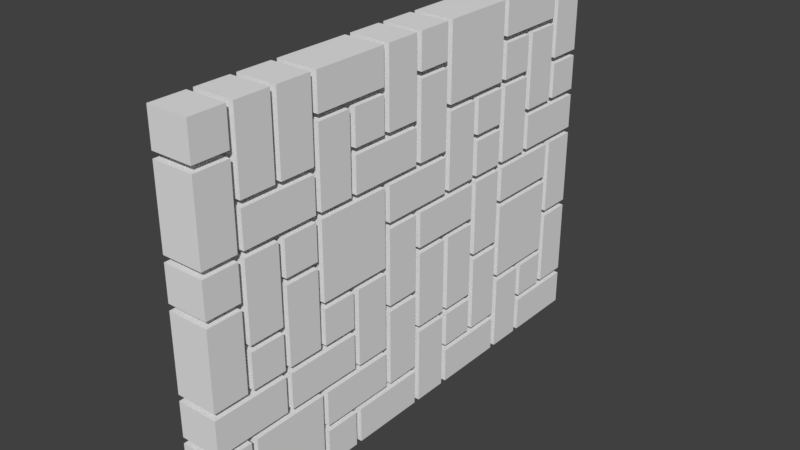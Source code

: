# Source: Wall_4x4_Base.blend  (saved by Blender 2.79.0; exported with 4.5.12 LTS)
import bpy
from mathutils import Matrix  # noqa: F401  (used for matrix-valued properties, if any)

bpy.ops.wm.read_factory_settings(use_empty=True)
scene = bpy.context.scene
scene.name = 'Scene'

# ---- collections
col_collection_1 = bpy.data.collections.new('Collection 1'); scene.collection.children.link(col_collection_1)

# ---- world
world_world = bpy.data.worlds.new('World'); scene.world = world_world
world_world.color = (0.05088, 0.05088, 0.05088)
world_world.use_sun_shadow = False
world_world.sun_shadow_jitter_overblur = 0.0
world_world.cycles.sampling_method = 'MANUAL'

# ---- meshes
me_plane = bpy.data.meshes.new('Plane')
me_plane.from_pydata([(-4.05, -2.05, -0.3333), (-4.05, -0.05, -0.3333), (-2.05, -2.05, -0.3333), (-2.05, -0.05, -0.3333), (-3.95, 2.717, -0.3333), (-4.05, -3.383, -0.3333), (-3.95, -0.7167, -0.3333), (-3.95, 0.6167, -0.3333), (-3.95, 1.383, -0.3333), (-1.95, 3.383, -0.3333), (-2.05, -3.383, -0.3333), (-2.05, -2.717, -0.3333), (-1.95, -1.383, -0.3333), (-2.05, -0.6167, -0.3333), (-1.95, 1.383, -0.3333), (-4.717, -2.05, -0.3333), (-4.717, -0.05, -0.3333), (-4.617, 2.05, -0.3333), (-3.383, -2.05, -0.3333), (-2.617, 2.05, -0.3333), (-3.283, 1.95, -0.3333), (-1.283, -2.05, -0.3333), (-0.6167, -0.05, -0.3333), (-0.6167, 1.95, -0.3333), (-1.283, 2.05, -0.3333), (-1.383, 0.6167, -0.3333), (-1.283, 1.283, -0.3333), (-1.383, -1.383, -0.3333), (-1.383, -0.7167, -0.3333), (-0.7167, -0.7167, -0.3333), (-1.383, -2.717, -0.3333), (-3.383, 0.6167, -0.3333), (-3.283, 1.383, -0.3333), (-2.617, 0.6167, -0.3333), (-2.617, 1.283, -0.3333), (-2.617, -1.383, -0.3333), (-2.717, -0.7167, -0.3333), (-3.383, -3.383, -0.3333), (-2.617, -2.717, -0.3333), (-5.283, 0.6167, -0.3333), (-4.617, 0.7167, -0.3333), (-4.617, 1.283, -0.3333), (-5.283, -1.383, -0.3333), (-5.383, -0.7167, -0.3333), (-4.717, -0.6167, -0.3333), (-5.383, -3.383, -0.3333), (-4.717, -2.717, -0.3333), (-3.283, 3.283, -0.3333), (-2.617, 3.283, -0.3333), (-5.383, 3.283, -0.3333), (-4.617, 2.617, -0.3333), (-1.283, 2.617, -0.3333), (-5.95, -3.95, -0.3333), (-5.383, -3.95, -0.3333), (-5.95, -3.383, -0.3333), (-5.283, -3.383, -0.3333), (-4.05, -3.95, -0.3333), (-5.283, -3.95, -0.3333), (-4.05, -3.283, -0.3333), (-4.717, -3.283, -0.3333), (-5.95, -3.283, -0.3333), (-4.617, -3.283, -0.3333), (-5.95, -2.717, -0.3333), (-4.717, -2.617, -0.3333), (-5.95, -2.05, -0.3333), (-5.95, -2.617, -0.3333), (-5.283, -1.95, -0.3333), (-4.617, -2.05, -0.3333), (-3.95, -2.717, -0.3333), (-3.95, -2.05, -0.3333), (-3.95, -3.383, -0.3333), (-3.95, -3.95, -0.3333), (-3.383, -3.95, -0.3333), (-3.95, -3.283, -0.3333), (-3.283, -3.383, -0.3333), (-2.05, -3.95, -0.3333), (-2.05, -3.283, -0.3333), (-3.283, -3.95, -0.3333), (-2.617, -3.283, -0.3333), (-2.05, -2.617, -0.3333), (-2.717, -3.283, -0.3333), (-2.717, -2.717, -0.3333), (-3.95, -2.617, -0.3333), (-3.383, -2.617, -0.3333), (-3.95, -1.95, -0.3333), (-3.283, -2.05, -0.3333), (-3.283, -2.617, -0.3333), (-1.95, -2.717, -0.3333), (-2.617, -1.95, -0.3333), (-1.383, -3.95, -0.3333), (-1.95, -3.95, -0.3333), (-1.95, -2.617, -0.3333), (-1.283, -3.283, -0.3333), (-0.05, -2.05, -0.3333), (-0.7167, -1.95, -0.3333), (-0.05, -3.283, -0.3333), (-1.383, -2.617, -0.3333), (-1.283, -3.383, -0.3333), (-0.7167, -3.383, -0.3333), (-1.283, -3.95, -0.3333), (-0.7167, -3.95, -0.3333), (-0.6167, -3.383, -0.3333), (-0.05, -3.95, -0.3333), (-0.6167, -3.95, -0.3333), (-0.05, -3.383, -0.3333), (-2.05, -1.95, -0.3333), (-2.05, -1.383, -0.3333), (-1.283, -1.95, -0.3333), (-1.383, -1.283, -0.3333), (-2.717, -1.95, -0.3333), (-4.05, -1.95, -0.3333), (-4.05, -1.383, -0.3333), (-2.617, -1.283, -0.3333), (-3.383, -0.6167, -0.3333), (-4.05, -1.283, -0.3333), (-5.383, -1.95, -0.3333), (-4.717, -1.283, -0.3333), (-5.95, -1.95, -0.3333), (-5.283, -1.283, -0.3333), (-5.95, -0.7167, -0.3333), (-5.95, -0.05, -0.3333), (-5.95, -0.6167, -0.3333), (-5.283, 0.05, -0.3333), (-4.617, -0.05, -0.3333), (-4.717, -0.7167, -0.3333), (-5.283, -0.7167, -0.3333), (-4.617, -1.283, -0.3333), (-3.95, -0.6167, -0.3333), (-4.05, 0.05, -0.3333), (-3.283, -0.05, -0.3333), (-3.283, -0.6167, -0.3333), (-1.95, -0.05, -0.3333), (-2.617, 0.05, -0.3333), (-3.283, 0.05, -0.3333), (-2.617, -0.7167, -0.3333), (-1.283, -0.7167, -0.3333), (-1.95, -0.6167, -0.3333), (-0.6167, -1.95, -0.3333), (-0.6167, -1.383, -0.3333), (-0.05, -1.383, -0.3333), (-0.05, -1.95, -0.3333), (-0.6167, -1.283, -0.3333), (-0.05, -0.05, -0.3333), (-0.7167, -0.05, -0.3333), (-0.05, -1.283, -0.3333), (-0.7167, -0.6167, -0.3333), (-1.383, 0.05, -0.3333), (-1.283, 0.05, -0.3333), (-2.717, 0.05, -0.3333), (-1.283, 0.6167, -0.3333), (-2.617, 0.7167, -0.3333), (-0.05, 0.6167, -0.3333), (-0.05, 0.05, -0.3333), (-1.283, 0.7167, -0.3333), (-0.6167, 0.7167, -0.3333), (-0.05, 1.95, -0.3333), (-0.05, 0.7167, -0.3333), (-0.7167, 1.283, -0.3333), (-0.7167, 0.7167, -0.3333), (-1.383, 0.7167, -0.3333), (-0.7167, 1.383, -0.3333), (-0.05, 2.617, -0.3333), (-0.05, 2.05, -0.3333), (-0.7167, 1.95, -0.3333), (-1.383, 2.05, -0.3333), (-1.283, 2.717, -0.3333), (-0.6167, 2.717, -0.3333), (-0.05, 3.95, -0.3333), (-0.6167, 3.95, -0.3333), (-0.05, 2.717, -0.3333), (-0.7167, 3.383, -0.3333), (-0.7167, 2.717, -0.3333), (-1.95, 3.95, -0.3333), (-0.7167, 3.283, -0.3333), (-0.7167, 3.95, -0.3333), (-1.283, 3.283, -0.3333), (-1.383, 3.283, -0.3333), (-1.95, 1.95, -0.3333), (-2.717, 3.283, -0.3333), (-2.05, 3.383, -0.3333), (-2.05, 1.95, -0.3333), (-1.383, 1.283, -0.3333), (-2.05, 1.383, -0.3333), (-2.717, 2.05, -0.3333), (-3.283, 2.05, -0.3333), (-3.283, 1.283, -0.3333), (-2.717, 1.283, -0.3333), (-3.383, 0.7167, -0.3333), (-3.383, 1.383, -0.3333), (-3.383, 2.05, -0.3333), (-3.383, 2.717, -0.3333), (-3.283, 3.383, -0.3333), (-2.05, 3.95, -0.3333), (-3.283, 3.95, -0.3333), (-3.95, 3.95, -0.3333), (-3.383, 3.95, -0.3333), (-4.05, 3.283, -0.3333), (-3.383, 2.617, -0.3333), (-3.383, 1.95, -0.3333), (-3.95, 1.95, -0.3333), (-4.617, 1.95, -0.3333), (-4.05, 2.717, -0.3333), (-4.717, 2.617, -0.3333), (-4.05, 1.95, -0.3333), (-3.383, 1.283, -0.3333), (-4.05, 0.6167, -0.3333), (-4.05, 1.383, -0.3333), (-4.617, 1.383, -0.3333), (-4.717, 1.95, -0.3333), (-5.383, 0.05, -0.3333), (-5.383, 0.6167, -0.3333), (-4.717, 0.7167, -0.3333), (-5.95, 0.6167, -0.3333), (-5.95, 0.05, -0.3333), (-5.95, 1.95, -0.3333), (-5.383, 2.05, -0.3333), (-4.717, 2.05, -0.3333), (-5.95, 0.7167, -0.3333), (-5.283, 2.05, -0.3333), (-5.95, 2.05, -0.3333), (-5.283, 2.617, -0.3333), (-5.95, 3.283, -0.3333), (-5.283, 3.283, -0.3333), (-5.283, 2.717, -0.3333), (-4.05, 3.383, -0.3333), (-4.617, 3.383, -0.3333), (-4.617, 3.95, -0.3333), (-4.05, 3.95, -0.3333), (-4.717, 3.383, -0.3333), (-5.95, 3.95, -0.3333), (-5.95, 3.383, -0.3333), (-4.717, 3.95, -0.3333), (-4.05, -2.05, 0.3333), (-4.05, -0.05, 0.3333), (-2.05, -2.05, 0.3333), (-2.05, -0.05, 0.3333), (-3.95, 2.717, 0.3333), (-4.05, -3.383, 0.3333), (-3.95, -0.7167, 0.3333), (-3.95, 0.6167, 0.3333), (-3.95, 1.383, 0.3333), (-1.95, 3.383, 0.3333), (-2.05, -3.383, 0.3333), (-2.05, -2.717, 0.3333), (-1.95, -1.383, 0.3333), (-2.05, -0.6167, 0.3333), (-1.95, 1.383, 0.3333), (-4.717, -2.05, 0.3333), (-4.717, -0.05, 0.3333), (-4.617, 2.05, 0.3333), (-3.383, -2.05, 0.3333), (-2.617, 2.05, 0.3333), (-3.283, 1.95, 0.3333), (-1.283, -2.05, 0.3333), (-0.6167, -0.05, 0.3333), (-0.6167, 1.95, 0.3333), (-1.283, 2.05, 0.3333), (-1.383, 0.6167, 0.3333), (-1.283, 1.283, 0.3333), (-1.383, -1.383, 0.3333), (-1.383, -0.7167, 0.3333), (-0.7167, -0.7167, 0.3333), (-1.383, -2.717, 0.3333), (-3.383, 0.6167, 0.3333), (-3.283, 1.383, 0.3333), (-2.617, 0.6167, 0.3333), (-2.617, 1.283, 0.3333), (-2.617, -1.383, 0.3333), (-2.717, -0.7167, 0.3333), (-3.383, -3.383, 0.3333), (-2.617, -2.717, 0.3333), (-5.283, 0.6167, 0.3333), (-4.617, 0.7167, 0.3333), (-4.617, 1.283, 0.3333), (-5.283, -1.383, 0.3333), (-5.383, -0.7167, 0.3333), (-4.717, -0.6167, 0.3333), (-5.383, -3.383, 0.3333), (-4.717, -2.717, 0.3333), (-3.283, 3.283, 0.3333), (-2.617, 3.283, 0.3333), (-5.383, 3.283, 0.3333), (-4.617, 2.617, 0.3333), (-1.283, 2.617, 0.3333), (-5.95, -3.95, 0.3333), (-5.383, -3.95, 0.3333), (-5.95, -3.383, 0.3333), (-5.283, -3.383, 0.3333), (-4.05, -3.95, 0.3333), (-5.283, -3.95, 0.3333), (-4.05, -3.283, 0.3333), (-4.717, -3.283, 0.3333), (-5.95, -3.283, 0.3333), (-4.617, -3.283, 0.3333), (-5.95, -2.717, 0.3333), (-4.717, -2.617, 0.3333), (-5.95, -2.05, 0.3333), (-5.95, -2.617, 0.3333), (-5.283, -1.95, 0.3333), (-4.617, -2.05, 0.3333), (-3.95, -2.717, 0.3333), (-3.95, -2.05, 0.3333), (-3.95, -3.383, 0.3333), (-3.95, -3.95, 0.3333), (-3.383, -3.95, 0.3333), (-3.95, -3.283, 0.3333), (-3.283, -3.383, 0.3333), (-2.05, -3.95, 0.3333), (-2.05, -3.283, 0.3333), (-3.283, -3.95, 0.3333), (-2.617, -3.283, 0.3333), (-2.05, -2.617, 0.3333), (-2.717, -3.283, 0.3333), (-2.717, -2.717, 0.3333), (-3.95, -2.617, 0.3333), (-3.383, -2.617, 0.3333), (-3.95, -1.95, 0.3333), (-3.283, -2.05, 0.3333), (-3.283, -2.617, 0.3333), (-1.95, -2.717, 0.3333), (-2.617, -1.95, 0.3333), (-1.383, -3.95, 0.3333), (-1.95, -3.95, 0.3333), (-1.95, -2.617, 0.3333), (-1.283, -3.283, 0.3333), (-0.05, -2.05, 0.3333), (-0.7167, -1.95, 0.3333), (-0.05, -3.283, 0.3333), (-1.383, -2.617, 0.3333), (-1.283, -3.383, 0.3333), (-0.7167, -3.383, 0.3333), (-1.283, -3.95, 0.3333), (-0.7167, -3.95, 0.3333), (-0.6167, -3.383, 0.3333), (-0.05, -3.95, 0.3333), (-0.6167, -3.95, 0.3333), (-0.05, -3.383, 0.3333), (-2.05, -1.95, 0.3333), (-2.05, -1.383, 0.3333), (-1.283, -1.95, 0.3333), (-1.383, -1.283, 0.3333), (-2.717, -1.95, 0.3333), (-4.05, -1.95, 0.3333), (-4.05, -1.383, 0.3333), (-2.617, -1.283, 0.3333), (-3.383, -0.6167, 0.3333), (-4.05, -1.283, 0.3333), (-5.383, -1.95, 0.3333), (-4.717, -1.283, 0.3333), (-5.95, -1.95, 0.3333), (-5.283, -1.283, 0.3333), (-5.95, -0.7167, 0.3333), (-5.95, -0.05, 0.3333), (-5.95, -0.6167, 0.3333), (-5.283, 0.05, 0.3333), (-4.617, -0.05, 0.3333), (-4.717, -0.7167, 0.3333), (-5.283, -0.7167, 0.3333), (-4.617, -1.283, 0.3333), (-3.95, -0.6167, 0.3333), (-4.05, 0.05, 0.3333), (-3.283, -0.05, 0.3333), (-3.283, -0.6167, 0.3333), (-1.95, -0.05, 0.3333), (-2.617, 0.05, 0.3333), (-3.283, 0.05, 0.3333), (-2.617, -0.7167, 0.3333), (-1.283, -0.7167, 0.3333), (-1.95, -0.6167, 0.3333), (-0.6167, -1.95, 0.3333), (-0.6167, -1.383, 0.3333), (-0.05, -1.383, 0.3333), (-0.05, -1.95, 0.3333), (-0.6167, -1.283, 0.3333), (-0.05, -0.05, 0.3333), (-0.7167, -0.05, 0.3333), (-0.05, -1.283, 0.3333), (-0.7167, -0.6167, 0.3333), (-1.383, 0.05, 0.3333), (-1.283, 0.05, 0.3333), (-2.717, 0.05, 0.3333), (-1.283, 0.6167, 0.3333), (-2.617, 0.7167, 0.3333), (-0.05, 0.6167, 0.3333), (-0.05, 0.05, 0.3333), (-1.283, 0.7167, 0.3333), (-0.6167, 0.7167, 0.3333), (-0.05, 1.95, 0.3333), (-0.05, 0.7167, 0.3333), (-0.7167, 1.283, 0.3333), (-0.7167, 0.7167, 0.3333), (-1.383, 0.7167, 0.3333), (-0.7167, 1.383, 0.3333), (-0.05, 2.617, 0.3333), (-0.05, 2.05, 0.3333), (-0.7167, 1.95, 0.3333), (-1.383, 2.05, 0.3333), (-1.283, 2.717, 0.3333), (-0.6167, 2.717, 0.3333), (-0.05, 3.95, 0.3333), (-0.6167, 3.95, 0.3333), (-0.05, 2.717, 0.3333), (-0.7167, 3.383, 0.3333), (-0.7167, 2.717, 0.3333), (-1.95, 3.95, 0.3333), (-0.7167, 3.283, 0.3333), (-0.7167, 3.95, 0.3333), (-1.283, 3.283, 0.3333), (-1.383, 3.283, 0.3333), (-1.95, 1.95, 0.3333), (-2.717, 3.283, 0.3333), (-2.05, 3.383, 0.3333), (-2.05, 1.95, 0.3333), (-1.383, 1.283, 0.3333), (-2.05, 1.383, 0.3333), (-2.717, 2.05, 0.3333), (-3.283, 2.05, 0.3333), (-3.283, 1.283, 0.3333), (-2.717, 1.283, 0.3333), (-3.383, 0.7167, 0.3333), (-3.383, 1.383, 0.3333), (-3.383, 2.05, 0.3333), (-3.383, 2.717, 0.3333), (-3.283, 3.383, 0.3333), (-2.05, 3.95, 0.3333), (-3.283, 3.95, 0.3333), (-3.95, 3.95, 0.3333), (-3.383, 3.95, 0.3333), (-4.05, 3.283, 0.3333), (-3.383, 2.617, 0.3333), (-3.383, 1.95, 0.3333), (-3.95, 1.95, 0.3333), (-4.617, 1.95, 0.3333), (-4.05, 2.717, 0.3333), (-4.717, 2.617, 0.3333), (-4.05, 1.95, 0.3333), (-3.383, 1.283, 0.3333), (-4.05, 0.6167, 0.3333), (-4.05, 1.383, 0.3333), (-4.617, 1.383, 0.3333), (-4.717, 1.95, 0.3333), (-5.383, 0.05, 0.3333), (-5.383, 0.6167, 0.3333), (-4.717, 0.7167, 0.3333), (-5.95, 0.6167, 0.3333), (-5.95, 0.05, 0.3333), (-5.95, 1.95, 0.3333), (-5.383, 2.05, 0.3333), (-4.717, 2.05, 0.3333), (-5.95, 0.7167, 0.3333), (-5.283, 2.05, 0.3333), (-5.95, 2.05, 0.3333), (-5.283, 2.617, 0.3333), (-5.95, 3.283, 0.3333), (-5.283, 3.283, 0.3333), (-5.283, 2.717, 0.3333), (-4.05, 3.383, 0.3333), (-4.617, 3.383, 0.3333), (-4.617, 3.95, 0.3333), (-4.05, 3.95, 0.3333), (-4.717, 3.383, 0.3333), (-5.95, 3.95, 0.3333), (-5.95, 3.383, 0.3333), (-4.717, 3.95, 0.3333)], [], [(9, 172, 174, 170), (225, 226, 227, 224), (195, 190, 4, 194), (57, 55, 5, 56), (66, 42, 111, 110), (207, 200, 203, 206), (90, 87, 30, 89), (27, 96, 91, 12), (184, 47, 178, 183), (136, 131, 143, 145), (24, 51, 161, 162), (159, 150, 34, 181), (32, 20, 180, 182), (155, 156, 154, 23), (153, 26, 157, 158), (108, 112, 134, 28), (142, 144, 141, 22), (137, 138, 139, 140), (86, 85, 2, 79), (77, 74, 10, 75), (99, 97, 98, 100), (103, 101, 104, 102), (107, 135, 29, 94), (8, 199, 198, 188), (31, 113, 127, 7), (146, 132, 33, 25), (187, 40, 41, 204), (130, 129, 3, 13), (88, 35, 106, 105), (84, 6, 36, 109), (82, 69, 18, 83), (71, 70, 37, 72), (73, 68, 81, 80), (19, 48, 176, 164), (78, 38, 11, 76), (213, 212, 210, 209), (121, 120, 16, 44), (147, 149, 151, 152), (1, 114, 126, 123), (0, 58, 61, 67), (117, 119, 43, 115), (118, 125, 124, 116), (60, 62, 46, 59), (52, 54, 45, 53), (65, 64, 15, 63), (223, 222, 196, 201), (219, 221, 49, 215), (167, 169, 166, 168), (133, 185, 186, 148), (122, 39, 205, 128), (218, 220, 202, 216), (230, 229, 231, 228), (191, 193, 192, 179), (214, 208, 211, 217), (14, 177, 163, 160), (165, 175, 173, 171), (93, 95, 92, 21), (189, 17, 50, 197), (241, 402, 406, 404), (457, 456, 459, 458), (427, 426, 236, 422), (289, 288, 237, 287), (298, 342, 343, 274), (439, 438, 435, 432), (322, 321, 262, 319), (259, 244, 323, 328), (416, 415, 410, 279), (368, 377, 375, 363), (256, 394, 393, 283), (391, 413, 266, 382), (264, 414, 412, 252), (387, 255, 386, 388), (385, 390, 389, 258), (340, 260, 366, 344), (374, 254, 373, 376), (369, 372, 371, 370), (318, 311, 234, 317), (309, 307, 242, 306), (331, 332, 330, 329), (335, 334, 336, 333), (339, 326, 261, 367), (240, 420, 430, 431), (263, 239, 359, 345), (378, 257, 265, 364), (419, 436, 273, 272), (362, 245, 235, 361), (320, 337, 338, 267), (316, 341, 268, 238), (314, 315, 250, 301), (303, 304, 269, 302), (305, 312, 313, 300), (251, 396, 408, 280), (310, 308, 243, 270), (445, 441, 442, 444), (353, 276, 248, 352), (379, 384, 383, 381), (233, 355, 358, 346), (232, 299, 293, 290), (349, 347, 275, 351), (350, 348, 356, 357), (292, 291, 278, 294), (284, 285, 277, 286), (297, 295, 247, 296), (455, 433, 428, 454), (451, 447, 281, 453), (399, 400, 398, 401), (365, 380, 418, 417), (354, 360, 437, 271), (450, 448, 434, 452), (462, 460, 463, 461), (423, 411, 424, 425), (446, 449, 443, 440), (246, 392, 395, 409), (397, 403, 405, 407), (325, 253, 324, 327), (421, 429, 282, 249), (188, 198, 430, 420), (42, 66, 298, 274), (8, 188, 420, 240), (111, 42, 274, 343), (187, 204, 436, 419), (117, 115, 347, 349), (41, 40, 272, 273), (115, 43, 275, 347), (40, 187, 419, 272), (43, 119, 351, 275), (204, 41, 273, 436), (16, 120, 352, 248), (206, 203, 435, 438), (44, 16, 248, 276), (203, 200, 432, 435), (121, 44, 276, 353), (200, 207, 439, 432), (125, 118, 350, 357), (207, 206, 438, 439), (116, 124, 356, 348), (128, 205, 437, 360), (118, 116, 348, 350), (122, 128, 360, 354), (124, 125, 357, 356), (39, 122, 354, 271), (114, 1, 233, 346), (103, 102, 334, 335), (205, 39, 271, 437), (1, 123, 355, 233), (195, 194, 426, 427), (213, 209, 441, 445), (123, 126, 358, 355), (229, 230, 462, 461), (209, 210, 442, 441), (126, 114, 346, 358), (64, 65, 297, 296), (210, 212, 444, 442), (7, 127, 359, 239), (120, 121, 353, 352), (208, 214, 446, 440), (31, 7, 239, 263), (90, 89, 321, 322), (211, 208, 440, 443), (113, 31, 263, 345), (99, 100, 332, 331), (217, 211, 443, 449), (127, 113, 345, 359), (162, 161, 393, 394), (219, 215, 447, 451), (13, 3, 235, 245), (169, 167, 399, 401), (215, 49, 281, 447), (3, 129, 361, 235), (52, 53, 285, 284), (49, 221, 453, 281), (129, 130, 362, 361), (57, 56, 288, 289), (218, 216, 448, 450), (130, 13, 245, 362), (71, 72, 304, 303), (220, 218, 450, 452), (108, 28, 260, 340), (77, 75, 307, 309), (216, 202, 434, 448), (134, 112, 344, 366), (102, 104, 336, 334), (202, 220, 452, 434), (112, 108, 340, 344), (95, 93, 325, 327), (201, 196, 428, 433), (28, 134, 366, 260), (140, 139, 371, 372), (222, 223, 455, 454), (107, 94, 326, 339), (144, 142, 374, 376), (223, 201, 433, 455), (135, 107, 339, 367), (152, 151, 383, 384), (196, 222, 454, 428), (94, 29, 261, 326), (156, 155, 387, 388), (224, 227, 459, 456), (29, 135, 367, 261), (167, 168, 400, 399), (226, 225, 457, 458), (137, 140, 372, 369), (174, 172, 404, 406), (225, 224, 456, 457), (138, 137, 369, 370), (192, 193, 425, 424), (228, 231, 463, 460), (139, 138, 370, 371), (227, 226, 458, 459), (230, 228, 460, 462), (142, 22, 254, 374), (231, 229, 461, 463), (22, 141, 373, 254), (221, 219, 451, 453), (141, 144, 376, 373), (54, 52, 284, 286), (131, 136, 368, 363), (62, 60, 292, 294), (143, 131, 363, 375), (119, 117, 349, 351), (145, 143, 375, 377), (212, 213, 445, 444), (136, 145, 377, 368), (214, 217, 449, 446), (132, 146, 378, 364), (53, 45, 277, 285), (146, 25, 257, 378), (45, 54, 286, 277), (33, 132, 364, 265), (56, 5, 237, 288), (25, 33, 265, 257), (55, 57, 289, 287), (147, 152, 384, 379), (5, 55, 287, 237), (149, 147, 379, 381), (59, 46, 278, 291), (151, 149, 381, 383), (60, 59, 291, 292), (155, 23, 255, 387), (46, 62, 294, 278), (23, 154, 386, 255), (15, 64, 296, 247), (154, 156, 388, 386), (63, 15, 247, 295), (26, 153, 385, 258), (65, 63, 295, 297), (158, 157, 389, 390), (58, 0, 232, 290), (153, 158, 390, 385), (0, 67, 299, 232), (157, 26, 258, 389), (67, 61, 293, 299), (24, 162, 394, 256), (61, 58, 290, 293), (51, 24, 256, 283), (70, 71, 303, 302), (161, 51, 283, 393), (72, 37, 269, 304), (168, 166, 398, 400), (37, 70, 302, 269), (166, 169, 401, 398), (75, 10, 242, 307), (172, 9, 241, 404), (74, 77, 309, 306), (170, 174, 406, 402), (10, 74, 306, 242), (9, 170, 402, 241), (76, 11, 243, 308), (175, 165, 397, 407), (38, 78, 310, 270), (171, 173, 405, 403), (78, 76, 308, 310), (165, 171, 403, 397), (11, 38, 270, 243), (173, 175, 407, 405), (68, 73, 305, 300), (19, 164, 396, 251), (80, 81, 313, 312), (48, 19, 251, 280), (73, 80, 312, 305), (164, 176, 408, 396), (81, 68, 300, 313), (176, 48, 280, 408), (69, 82, 314, 301), (177, 14, 246, 409), (18, 69, 301, 250), (163, 177, 409, 395), (83, 18, 250, 315), (160, 163, 395, 392), (82, 83, 315, 314), (14, 160, 392, 246), (79, 2, 234, 311), (159, 181, 413, 391), (2, 85, 317, 234), (34, 150, 382, 266), (85, 86, 318, 317), (150, 159, 391, 382), (86, 79, 311, 318), (181, 34, 266, 413), (87, 90, 322, 319), (182, 180, 412, 414), (89, 30, 262, 321), (180, 20, 252, 412), (30, 87, 319, 262), (20, 32, 264, 252), (93, 21, 253, 325), (32, 182, 414, 264), (21, 92, 324, 253), (133, 148, 380, 365), (92, 95, 327, 324), (185, 133, 365, 417), (97, 99, 331, 329), (148, 186, 418, 380), (100, 98, 330, 332), (186, 185, 417, 418), (98, 97, 329, 330), (184, 183, 415, 416), (101, 103, 335, 333), (47, 184, 416, 279), (104, 101, 333, 336), (183, 178, 410, 415), (12, 91, 323, 244), (178, 47, 279, 410), (27, 12, 244, 259), (179, 192, 424, 411), (96, 27, 259, 328), (193, 191, 423, 425), (91, 96, 328, 323), (191, 179, 411, 423), (105, 106, 338, 337), (194, 4, 236, 426), (88, 105, 337, 320), (190, 195, 427, 422), (35, 88, 320, 267), (4, 190, 422, 236), (106, 35, 267, 338), (17, 189, 421, 249), (6, 84, 316, 238), (189, 197, 429, 421), (84, 109, 341, 316), (50, 17, 249, 282), (109, 36, 268, 341), (197, 50, 282, 429), (36, 6, 238, 268), (199, 8, 240, 431), (110, 111, 343, 342), (198, 199, 431, 430), (66, 110, 342, 298)])
me_plane.use_remesh_preserve_volume = False
me_plane.use_remesh_preserve_attributes = False
me_plane.use_mirror_vertex_groups = False
me_plane.update()

# ---- objects
ob_plane = bpy.data.objects.new('Plane', me_plane)

# ---- transforms, parenting, visibility, modifiers, constraints
ob_plane.location = (0.0, 0.0, 0.0)
ob_plane.rotation_euler = (-0.0, 1.571, 0.0)
ob_plane.lineart.crease_threshold = 0.0

# ---- collection membership
col_collection_1.objects.link(ob_plane)

# ---- scene / render settings (as saved in the file)
scene.frame_start = 1; scene.frame_end = 250; scene.frame_set(1)
scene.render.engine = 'BLENDER_EEVEE_NEXT'
scene.render.resolution_percentage = 50
scene.render.dither_intensity = 0.0
scene.cycles.use_denoising = False
scene.cycles.samples = 128
scene.cycles.sampling_pattern = 'TABULATED_SOBOL'
scene.cycles.use_adaptive_sampling = False
scene.cycles.use_light_tree = False
scene.cycles.blur_glossy = 0.0
scene.cycles.sample_clamp_indirect = 0.0
scene.view_settings.view_transform = 'Standard'
bpy.context.view_layer.update()

# ---- added for rendering (the .blend has no active camera and no usable light): camera, sun
cam_auto = bpy.data.cameras.new('AutoCamera')
cam_auto.lens = 50.0
cam_auto.sensor_width = 36.0
cam_auto.clip_end = 1000.0
ob_auto_camera = bpy.data.objects.new('AutoCamera', cam_auto)
scene.collection.objects.link(ob_auto_camera)
ob_auto_camera.location = (9.14356, -10.9723, 10.3148)
ob_auto_camera.rotation_euler = (1.09748, -7.21219e-08, 0.694738)
scene.camera = ob_auto_camera
light_auto_sun = bpy.data.lights.new('AutoSun', 'SUN')
light_auto_sun.energy = 3.0
light_auto_sun.angle = 0.0523599
ob_auto_sun = bpy.data.objects.new('AutoSun', light_auto_sun)
scene.collection.objects.link(ob_auto_sun)
ob_auto_sun.rotation_euler = (0.872665, 0.174533, 0.523599)
bpy.context.view_layer.update()
